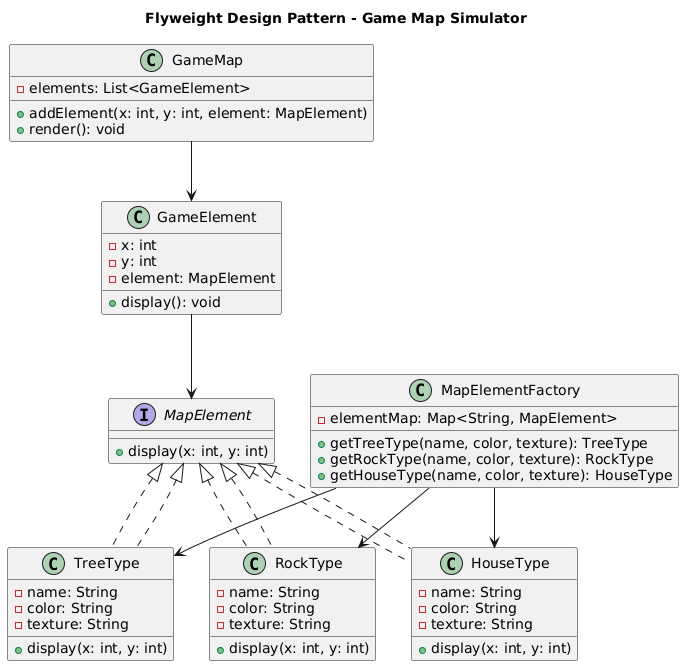

The diagram above was rendered by PlantUML. Its source (embedded in the PNG):
@startuml
title Flyweight Design Pattern - Game Map Simulator

interface MapElement {
    +display(x: int, y: int)
}

class TreeType implements MapElement {
    -name: String
    -color: String
    -texture: String
    +display(x: int, y: int)
}

class RockType implements MapElement {
    -name: String
    -color: String
    -texture: String
    +display(x: int, y: int)
}

class HouseType implements MapElement {
    -name: String
    -color: String
    -texture: String
    +display(x: int, y: int)
}

class MapElementFactory {
    -elementMap: Map<String, MapElement>
    +getTreeType(name, color, texture): TreeType
    +getRockType(name, color, texture): RockType
    +getHouseType(name, color, texture): HouseType
}

class GameElement {
    -x: int
    -y: int
    -element: MapElement
    +display(): void
}

class GameMap {
    -elements: List<GameElement>
    +addElement(x: int, y: int, element: MapElement)
    +render(): void
}

MapElement <|.. TreeType
MapElement <|.. RockType
MapElement <|.. HouseType

MapElementFactory --> TreeType
MapElementFactory --> RockType
MapElementFactory --> HouseType

GameElement --> MapElement
GameMap --> GameElement
@enduml